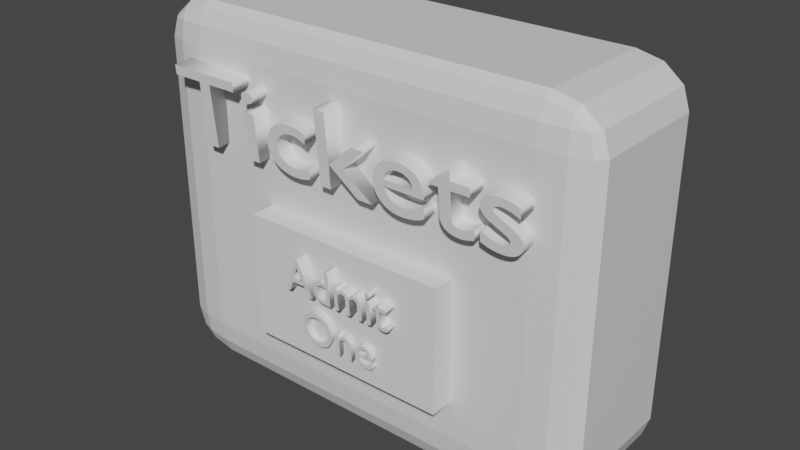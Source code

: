 # Source: ticketButton.blend  (saved by Blender 2.93.20; exported with 4.5.12 LTS)
import bpy
from mathutils import Matrix  # noqa: F401  (used for matrix-valued properties, if any)

bpy.ops.wm.read_factory_settings(use_empty=True)
scene = bpy.context.scene
scene.name = 'Scene'

# ---- collections
col_collection = bpy.data.collections.new('Collection'); scene.collection.children.link(col_collection)

# ---- materials (node trees are filled in below, after node groups)
mat_material = bpy.data.materials.new('Material')
mat_material.alpha_threshold = 0.0
mat_material.use_transparent_shadow = False
mat_material.line_color = (0.0, 0.0, 0.0, 1.0)

# ---- material node trees
mat_material.use_nodes = True; mat_material.node_tree.nodes.clear()
_N = mat_material.node_tree.nodes; _L = mat_material.node_tree.links
n0 = _N.new('ShaderNodeOutputMaterial'); n0.name = 'Material Output'; n0.location = (300, 300)
n1 = _N.new('ShaderNodeBsdfPrincipled'); n1.name = 'Principled BSDF'; n1.location = (10, 300)
n1.distribution = 'GGX'
n1.subsurface_method = 'BURLEY'
n1.inputs[2].default_value = 0.4
n1.inputs[3].default_value = 1.45
n1.inputs[27].default_value = (0.0, 0.0, 0.0, 1.0)
n1.inputs[28].default_value = 1.0
_L.new(n1.outputs[0], n0.inputs[0])
n0.is_active_output = True

# ---- world
world_world = bpy.data.worlds.new('World'); scene.world = world_world
world_world.use_nodes = True; world_world.node_tree.nodes.clear()
_N = world_world.node_tree.nodes; _L = world_world.node_tree.links
n0 = _N.new('ShaderNodeOutputWorld'); n0.name = 'World Output'; n0.location = (300, 300)
n1 = _N.new('ShaderNodeBackground'); n1.name = 'Background'; n1.location = (10, 300)
n1.inputs[0].default_value = (0.05088, 0.05088, 0.05088, 1.0)
_L.new(n1.outputs[0], n0.inputs[0])
n0.is_active_output = True
world_world.color = (0.05088, 0.05088, 0.05088)
world_world.use_sun_shadow = False
world_world.sun_shadow_jitter_overblur = 0.0

# ---- meshes
me_cube = bpy.data.meshes.new('Cube')
me_cube.from_pydata([(1.0, 1.0, 1.0), (1.0, 1.0, -1.0), (1.0, -1.0, 1.0), (1.0, -1.0, -1.0), (-1.0, 1.0, 1.0), (-1.0, 1.0, -1.0), (-1.0, -1.0, 1.0), (-1.0, -1.0, -1.0)], [], [(0, 4, 6, 2), (3, 2, 6, 7), (7, 6, 4, 5), (5, 1, 3, 7), (1, 0, 2, 3), (5, 4, 0, 1)])
_uv = me_cube.uv_layers.new(name='UVMap')
_uv.uv.foreach_set('vector', [0.625, 0.5, 0.875, 0.5, 0.875, 0.75, 0.625, 0.75, 0.375, 0.75, 0.625, 0.75, 0.625, 1.0, 0.375, 1.0, 0.375, 0.0, 0.625, 0.0, 0.625, 0.25, 0.375, 0.25, 0.125, 0.5, 0.375, 0.5, 0.375, 0.75, 0.125, 0.75, 0.375, 0.5, 0.625, 0.5, 0.625, 0.75, 0.375, 0.75, 0.375, 0.25, 0.625, 0.25, 0.625, 0.5, 0.375, 0.5])
me_cube.materials.append(mat_material)
me_cube.use_remesh_preserve_volume = False
me_cube.use_remesh_preserve_attributes = False
me_cube.use_mirror_vertex_groups = False
me_cube.update()
me_cube_001 = bpy.data.meshes.new('Cube.001')
me_cube_001.from_pydata([(-1.0, -1.0, -1.0), (-1.0, -1.0, 1.0), (-1.0, 1.0, -1.0), (-1.0, 1.0, 1.0), (1.0, -1.0, -1.0), (1.0, -1.0, 1.0), (1.0, 1.0, -1.0), (1.0, 1.0, 1.0)], [], [(0, 1, 3, 2), (2, 3, 7, 6), (6, 7, 5, 4), (4, 5, 1, 0), (2, 6, 4, 0), (7, 3, 1, 5)])
_uv = me_cube_001.uv_layers.new(name='UVMap')
_uv.uv.foreach_set('vector', [0.375, 0.0, 0.625, 0.0, 0.625, 0.25, 0.375, 0.25, 0.375, 0.25, 0.625, 0.25, 0.625, 0.5, 0.375, 0.5, 0.375, 0.5, 0.625, 0.5, 0.625, 0.75, 0.375, 0.75, 0.375, 0.75, 0.625, 0.75, 0.625, 1.0, 0.375, 1.0, 0.125, 0.5, 0.375, 0.5, 0.375, 0.75, 0.125, 0.75, 0.625, 0.5, 0.875, 0.5, 0.875, 0.75, 0.625, 0.75])
me_cube_001.use_remesh_fix_poles = True
me_cube_001.use_remesh_preserve_attributes = False
me_cube_001.update()

# ---- curves / text
txt_text = bpy.data.curves.new('Text', 'FONT')
txt_text.dimensions = '2D'
txt_text.body = 'Tickets'
txt_text.extrude = 0.05
txt_text_001 = bpy.data.curves.new('Text.001', 'FONT')
txt_text_001.dimensions = '2D'
txt_text_001.body = 'Admit\n One'
txt_text_001.extrude = 0.05

# ---- objects
ob_cube = bpy.data.objects.new('Cube', me_cube)
ob_text = bpy.data.objects.new('Text', txt_text)
ob_cube_001 = bpy.data.objects.new('Cube.001', me_cube_001)
ob_text_001 = bpy.data.objects.new('Text.001', txt_text_001)

# ---- transforms, parenting, visibility, modifiers, constraints
ob_cube.location = (0.0, 0.0, 0.0)
ob_cube.scale = (0.6333, -0.2093, 0.5118)
ob_cube.lock_rotations_4d = False
ob_cube.empty_display_type = 'ARROWS'
ob_cube.lineart.crease_threshold = 0.0
_m = ob_cube.modifiers.new('Bevel', 'BEVEL')
_m.width = 0.22
_m.width_pct = 0.22
_m.segments = 3
ob_text.location = (-0.5335, -0.1955, 0.1707)
ob_text.rotation_euler = (1.656, -0.0, 0.0)
ob_text.scale = (0.3584, 0.2872, 0.9966)
ob_cube_001.location = (0.01558, -0.2329, -0.1314)
ob_cube_001.scale = (-0.2839, -0.03738, -0.168)
ob_text_001.location = (-0.1371, -0.2456, -0.1081)
ob_text_001.rotation_euler = (1.656, -0.0, 0.0)
ob_text_001.scale = (0.1286, 0.1371, 0.9938)

# ---- collection membership
col_collection.objects.link(ob_cube)
col_collection.objects.link(ob_text)
col_collection.objects.link(ob_cube_001)
col_collection.objects.link(ob_text_001)

# ---- scene / render settings (as saved in the file)
scene.frame_start = 1; scene.frame_end = 250; scene.frame_set(1)
scene.render.engine = 'BLENDER_EEVEE_NEXT'
scene.cycles.use_denoising = False
scene.cycles.samples = 128
scene.cycles.sampling_pattern = 'TABULATED_SOBOL'
scene.cycles.use_adaptive_sampling = False
scene.cycles.use_light_tree = False
scene.view_settings.view_transform = 'Filmic'
bpy.context.view_layer.update()

# ---- added for rendering (the .blend has no active camera and no usable light): camera, sun
cam_auto = bpy.data.cameras.new('AutoCamera')
cam_auto.lens = 50.0
cam_auto.sensor_width = 36.0
cam_auto.clip_end = 1000.0
ob_auto_camera = bpy.data.objects.new('AutoCamera', cam_auto)
scene.collection.objects.link(ob_auto_camera)
ob_auto_camera.location = (1.57079, -1.91543, 1.25663)
ob_auto_camera.rotation_euler = (1.09748, -7.21219e-08, 0.694738)
scene.camera = ob_auto_camera
light_auto_sun = bpy.data.lights.new('AutoSun', 'SUN')
light_auto_sun.energy = 3.0
light_auto_sun.angle = 0.0523599
ob_auto_sun = bpy.data.objects.new('AutoSun', light_auto_sun)
scene.collection.objects.link(ob_auto_sun)
ob_auto_sun.rotation_euler = (0.872665, 0.174533, 0.523599)
bpy.context.view_layer.update()
